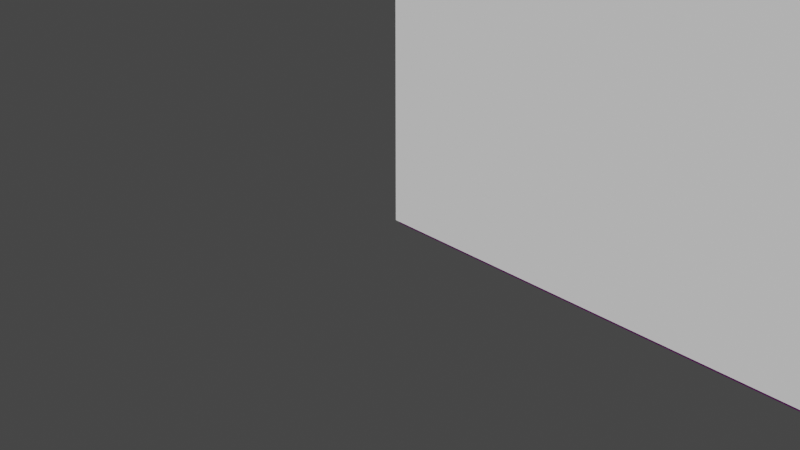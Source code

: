 # Source: rooms.blend  (saved by Blender 3.0.42; exported with 4.5.12 LTS)
import bpy
from mathutils import Matrix  # noqa: F401  (used for matrix-valued properties, if any)

bpy.ops.wm.read_factory_settings(use_empty=True)
scene = bpy.context.scene
scene.name = 'Scene'

# ---- collections
col_collection = bpy.data.collections.new('Collection'); scene.collection.children.link(col_collection)

# ---- images (referenced by path relative to the original .blend; pixels are not part of the script)
import os
ASSET_DIR = os.environ.get("B2B_ASSET_DIR", "")  # directory of the original .blend (textures are referenced by path, not embedded)
HERE = os.path.dirname(os.path.abspath(__file__))  # packed textures are extracted next to this script under _unpacked/

def load_image(name, relpath, width, height, colorspace="sRGB"):
    """Load a texture the original file referenced (path relative to the .blend, or extracted next to this script)."""
    p = next((c for c in (os.path.join(HERE, relpath), os.path.join(ASSET_DIR, relpath)) if relpath and os.path.exists(c)), "")
    if p:
        img = bpy.data.images.load(p, check_existing=True)
        img.name = name
    else:  # same state as the original file: an image datablock whose file is absent (Cycles renders it pink)
        img = bpy.data.images.new(name, width, height)
        img.source = "FILE"
        img.filepath = "//" + (relpath or name)
    img.colorspace_settings.name = colorspace
    return img
img_floor_png = load_image('floor.png', 'floor.png', 1024, 1024, 'sRGB')

# ---- materials (node trees are filled in below, after node groups)
mat_wall_material = bpy.data.materials.new('Wall Material')
mat_wall_material.alpha_threshold = 0.0
mat_wall_material.use_transparent_shadow = False
mat_wall_material.line_color = (0.0, 0.0, 0.0, 1.0)
mat_yellow_door = bpy.data.materials.new('Yellow Door')
mat_yellow_door.use_transparent_shadow = False
mat_floor_material = bpy.data.materials.new('Floor Material')
mat_floor_material.use_transparent_shadow = False
mat_knob = bpy.data.materials.new('Knob')
mat_knob.use_transparent_shadow = False
mat_table_legs = bpy.data.materials.new('Table Legs')
mat_table_legs.use_transparent_shadow = False
mat_table_top = bpy.data.materials.new('Table Top')
mat_table_top.use_transparent_shadow = False

# ---- material node trees
mat_wall_material.use_nodes = True; mat_wall_material.node_tree.nodes.clear()
_N = mat_wall_material.node_tree.nodes; _L = mat_wall_material.node_tree.links
n0 = _N.new('ShaderNodeOutputMaterial'); n0.name = 'Material Output'; n0.location = (300, 300)
n1 = _N.new('ShaderNodeBsdfPrincipled'); n1.name = 'Principled BSDF'; n1.location = (10, 300)
n1.distribution = 'GGX'
n1.subsurface_method = 'RANDOM_WALK_SKIN'
n1.inputs[2].default_value = 0.8
n1.inputs[3].default_value = 1.45
n1.inputs[13].default_value = 0.2
n1.inputs[27].default_value = (0.0, 0.0, 0.0, 1.0)
n1.inputs[28].default_value = 1.0
_L.new(n1.outputs[0], n0.inputs[0])
n0.is_active_output = True
mat_yellow_door.use_nodes = True; mat_yellow_door.node_tree.nodes.clear()
_N = mat_yellow_door.node_tree.nodes; _L = mat_yellow_door.node_tree.links
n0 = _N.new('ShaderNodeBsdfPrincipled'); n0.name = 'Principled BSDF'; n0.location = (10, 300)
n0.distribution = 'GGX'
n0.subsurface_method = 'RANDOM_WALK_SKIN'
n0.inputs[0].default_value = (0.8, 0.6865, 0.003496, 1.0)
n0.inputs[3].default_value = 1.45
n0.inputs[27].default_value = (0.0, 0.0, 0.0, 1.0)
n0.inputs[28].default_value = 1.0
n1 = _N.new('ShaderNodeOutputMaterial'); n1.name = 'Material Output'; n1.location = (300, 300)
_L.new(n0.outputs[0], n1.inputs[0])
n1.is_active_output = True
mat_floor_material.use_nodes = True; mat_floor_material.node_tree.nodes.clear()
_N = mat_floor_material.node_tree.nodes; _L = mat_floor_material.node_tree.links
n0 = _N.new('ShaderNodeBsdfPrincipled'); n0.name = 'Principled BSDF'; n0.location = (10, 300)
n0.distribution = 'GGX'
n0.subsurface_method = 'RANDOM_WALK_SKIN'
n0.inputs[3].default_value = 1.45
n0.inputs[27].default_value = (0.0, 0.0, 0.0, 1.0)
n0.inputs[28].default_value = 1.0
n1 = _N.new('ShaderNodeOutputMaterial'); n1.name = 'Material Output'; n1.location = (300, 300)
n2 = _N.new('ShaderNodeTexImage'); n2.name = 'Image Texture'; n2.location = (-280, 280)
n2.image = img_floor_png
_L.new(n0.outputs[0], n1.inputs[0])
_L.new(n2.outputs[0], n0.inputs[0])
n1.is_active_output = True
mat_knob.use_nodes = True; mat_knob.node_tree.nodes.clear()
_N = mat_knob.node_tree.nodes; _L = mat_knob.node_tree.links
n0 = _N.new('ShaderNodeBsdfPrincipled'); n0.name = 'Principled BSDF'; n0.location = (10, 300)
n0.distribution = 'GGX'
n0.subsurface_method = 'RANDOM_WALK_SKIN'
n0.inputs[0].default_value = (0.196, 0.196, 0.196, 1.0)
n0.inputs[3].default_value = 1.45
n0.inputs[27].default_value = (0.0, 0.0, 0.0, 1.0)
n0.inputs[28].default_value = 1.0
n1 = _N.new('ShaderNodeOutputMaterial'); n1.name = 'Material Output'; n1.location = (300, 300)
_L.new(n0.outputs[0], n1.inputs[0])
n1.is_active_output = True
mat_table_legs.use_nodes = True; mat_table_legs.node_tree.nodes.clear()
_N = mat_table_legs.node_tree.nodes; _L = mat_table_legs.node_tree.links
n0 = _N.new('ShaderNodeBsdfPrincipled'); n0.name = 'Principled BSDF'; n0.location = (10, 300)
n0.distribution = 'GGX'
n0.subsurface_method = 'RANDOM_WALK_SKIN'
n0.inputs[3].default_value = 1.45
n0.inputs[27].default_value = (0.0, 0.0, 0.0, 1.0)
n0.inputs[28].default_value = 1.0
n1 = _N.new('ShaderNodeOutputMaterial'); n1.name = 'Material Output'; n1.location = (300, 300)
_L.new(n0.outputs[0], n1.inputs[0])
n1.is_active_output = True
mat_table_top.use_nodes = True; mat_table_top.node_tree.nodes.clear()
_N = mat_table_top.node_tree.nodes; _L = mat_table_top.node_tree.links
n0 = _N.new('ShaderNodeBsdfPrincipled'); n0.name = 'Principled BSDF'; n0.location = (10, 300)
n0.distribution = 'GGX'
n0.subsurface_method = 'RANDOM_WALK_SKIN'
n0.inputs[0].default_value = (0.1473, 0.06195, 0.0, 1.0)
n0.inputs[3].default_value = 1.45
n0.inputs[27].default_value = (0.0, 0.0, 0.0, 1.0)
n0.inputs[28].default_value = 1.0
n1 = _N.new('ShaderNodeOutputMaterial'); n1.name = 'Material Output'; n1.location = (300, 300)
_L.new(n0.outputs[0], n1.inputs[0])
n1.is_active_output = True

# ---- world
world_world = bpy.data.worlds.new('World'); scene.world = world_world
world_world.use_nodes = True; world_world.node_tree.nodes.clear()
_N = world_world.node_tree.nodes; _L = world_world.node_tree.links
n0 = _N.new('ShaderNodeOutputWorld'); n0.name = 'World Output'; n0.location = (300, 300)
n1 = _N.new('ShaderNodeBackground'); n1.name = 'Background'; n1.location = (10, 300)
n1.inputs[0].default_value = (0.05088, 0.05088, 0.05088, 1.0)
_L.new(n1.outputs[0], n0.inputs[0])
n0.is_active_output = True
world_world.color = (0.05088, 0.05088, 0.05088)
world_world.use_sun_shadow = False
world_world.sun_shadow_jitter_overblur = 0.0

# ---- cameras
cam_camera = bpy.data.cameras.new('Camera')
cam_camera.clip_end = 100.0
cam_camera.ortho_scale = 7.314

# ---- meshes
me_cube = bpy.data.meshes.new('Cube')
me_cube.from_pydata([(-14.95, 20.0, 20.0), (-14.95, 20.0, 0.0), (-14.95, -10.0, 20.0), (-14.95, -10.0, 0.0), (-15.05, 20.0, 20.0), (-15.05, 20.0, 0.0), (-15.05, -10.0, 20.0), (-15.05, -10.0, 0.0)], [], [(0, 4, 6, 2), (3, 2, 6, 7), (7, 6, 4, 5), (5, 1, 3, 7), (1, 0, 2, 3), (5, 4, 0, 1)])
_uv = me_cube.uv_layers.new(name='UVMap')
_uv.uv.foreach_set('vector', [0.625, 0.5, 0.875, 0.5, 0.875, 0.75, 0.625, 0.75, 0.375, 0.75, 0.625, 0.75, 0.625, 1.0, 0.375, 1.0, 0.375, 0.0, 0.625, 0.0, 0.625, 0.25, 0.375, 0.25, 0.125, 0.5, 0.375, 0.5, 0.375, 0.75, 0.125, 0.75, 0.375, 0.5, 0.625, 0.5, 0.625, 0.75, 0.375, 0.75, 0.375, 0.25, 0.625, 0.25, 0.625, 0.5, 0.375, 0.5])
me_cube.materials.append(mat_wall_material)
me_cube.use_remesh_preserve_volume = False
me_cube.use_remesh_preserve_attributes = False
me_cube.use_mirror_vertex_groups = False
me_cube.update()
me_cube_001 = bpy.data.meshes.new('Cube.001')
me_cube_001.from_pydata([(15.05, 10.0, 20.0), (15.05, 10.0, 0.0), (15.05, -10.0, 20.0), (15.05, -10.0, 0.0), (14.95, 10.0, 20.0), (14.95, 10.0, 0.0), (14.95, -10.0, 20.0), (14.95, -10.0, 0.0)], [], [(0, 4, 6, 2), (3, 2, 6, 7), (7, 6, 4, 5), (5, 1, 3, 7), (1, 0, 2, 3), (5, 4, 0, 1)])
_uv = me_cube_001.uv_layers.new(name='UVMap')
_uv.uv.foreach_set('vector', [0.625, 0.5, 0.875, 0.5, 0.875, 0.75, 0.625, 0.75, 0.375, 0.75, 0.625, 0.75, 0.625, 1.0, 0.375, 1.0, 0.375, 0.0, 0.625, 0.0, 0.625, 0.25, 0.375, 0.25, 0.125, 0.5, 0.375, 0.5, 0.375, 0.75, 0.125, 0.75, 0.375, 0.5, 0.625, 0.5, 0.625, 0.75, 0.375, 0.75, 0.375, 0.25, 0.625, 0.25, 0.625, 0.5, 0.375, 0.5])
me_cube_001.materials.append(mat_wall_material)
me_cube_001.use_remesh_preserve_volume = False
me_cube_001.use_remesh_preserve_attributes = False
me_cube_001.use_mirror_vertex_groups = False
me_cube_001.update()
me_cube_002 = bpy.data.meshes.new('Cube.002')
me_cube_002.from_pydata([(-15.0, -9.95, 20.0), (-15.0, -9.95, 0.0), (15.0, -9.95, 20.0), (15.0, -9.95, 0.0), (-15.0, -10.05, 20.0), (-15.0, -10.05, 0.0), (15.0, -10.05, 20.0), (15.0, -10.05, 0.0)], [], [(0, 4, 6, 2), (3, 2, 6, 7), (7, 6, 4, 5), (5, 1, 3, 7), (1, 0, 2, 3), (5, 4, 0, 1)])
_uv = me_cube_002.uv_layers.new(name='UVMap')
_uv.uv.foreach_set('vector', [0.625, 0.5, 0.875, 0.5, 0.875, 0.75, 0.625, 0.75, 0.375, 0.75, 0.625, 0.75, 0.625, 1.0, 0.375, 1.0, 0.375, 0.0, 0.625, 0.0, 0.625, 0.25, 0.375, 0.25, 0.125, 0.5, 0.375, 0.5, 0.375, 0.75, 0.125, 0.75, 0.375, 0.5, 0.625, 0.5, 0.625, 0.75, 0.375, 0.75, 0.375, 0.25, 0.625, 0.25, 0.625, 0.5, 0.375, 0.5])
me_cube_002.materials.append(mat_wall_material)
me_cube_002.use_remesh_preserve_volume = False
me_cube_002.use_remesh_preserve_attributes = False
me_cube_002.use_mirror_vertex_groups = False
me_cube_002.update()
me_cube_003 = bpy.data.meshes.new('Cube.003')
me_cube_003.from_pydata([(-15.0, 10.05, 20.0), (-15.0, 10.05, 0.0), (15.0, 10.05, 20.0), (15.0, 10.05, 0.0), (-15.0, 9.95, 20.0), (-15.0, 9.95, 0.0), (15.0, 9.95, 20.0), (15.0, 9.95, 0.0), (-4.0, 9.95, 7.0), (-4.0, 9.95, 0.0), (-8.0, 9.95, 0.0), (-8.0, 9.95, 7.0), (-4.0, 10.05, 7.0), (-8.0, 10.05, 7.0), (-4.0, 10.05, 0.0), (-8.0, 10.05, 0.0)], [], [(0, 4, 6, 2), (3, 2, 6, 7), (7, 6, 4, 5, 10, 11, 8, 9), (14, 3, 7, 9), (10, 5, 1, 15), (15, 1, 0, 2, 3, 14, 12, 13), (5, 4, 0, 1), (11, 13, 12, 8), (9, 8, 12, 14), (11, 10, 15, 13)])
_uv = me_cube_003.uv_layers.new(name='UVMap')
_uv.uv.foreach_set('vector', [0.625, 0.5, 0.875, 0.5, 0.875, 0.75, 0.625, 0.75, 0.375, 0.75, 0.625, 0.75, 0.625, 1.0, 0.375, 1.0, 0.375, 0.0, 0.625, 0.0, 0.625, 0.25, 0.375, 0.25, 0.375, 0.1917, 0.5208, 0.1917, 0.5208, 0.1583, 0.375, 0.1583, 0.375, 0.5917, 0.375, 0.75, 0.125, 0.75, 0.125, 0.5917, 0.125, 0.5583, 0.125, 0.5, 0.375, 0.5, 0.375, 0.5583, 0.375, 0.5583, 0.375, 0.5, 0.625, 0.5, 0.625, 0.75, 0.375, 0.75, 0.375, 0.5917, 0.5208, 0.5917, 0.5208, 0.5583, 0.375, 0.25, 0.625, 0.25, 0.625, 0.5, 0.375, 0.5, 0.8191, 0.5, 0.6809, 0.5, 0.6809, 0.75, 0.8191, 0.75, 0.375, 0.9441, 0.625, 0.9441, 0.625, 0.8059, 0.375, 0.8059, 0.625, 0.3059, 0.375, 0.3059, 0.375, 0.4441, 0.625, 0.4441])
me_cube_003.materials.append(mat_wall_material)
me_cube_003.use_remesh_preserve_volume = False
me_cube_003.use_remesh_preserve_attributes = False
me_cube_003.use_mirror_vertex_groups = False
me_cube_003.update()
me_yellow_door = bpy.data.meshes.new('Yellow_Door')
me_yellow_door.from_pydata([(-0.2, 0.1005, 3.2), (-0.2, 0.1005, -3.8), (3.8, 0.1005, 3.2), (3.8, 0.1005, -3.8), (-0.2, -0.08047, 3.2), (-0.2, -0.08047, -3.8), (3.8, -0.08047, 3.2), (3.8, -0.08047, -3.8)], [], [(0, 4, 6, 2), (3, 2, 6, 7), (7, 6, 4, 5), (5, 1, 3, 7), (1, 0, 2, 3), (5, 4, 0, 1)])
_uv = me_yellow_door.uv_layers.new(name='UVMap')
_uv.uv.foreach_set('vector', [0.625, 0.5, 0.875, 0.5, 0.875, 0.75, 0.625, 0.75, 0.375, 0.75, 0.625, 0.75, 0.625, 1.0, 0.375, 1.0, 0.375, 0.0, 0.625, 0.0, 0.625, 0.25, 0.375, 0.25, 0.125, 0.5, 0.375, 0.5, 0.375, 0.75, 0.125, 0.75, 0.375, 0.5, 0.625, 0.5, 0.625, 0.75, 0.375, 0.75, 0.375, 0.25, 0.625, 0.25, 0.625, 0.5, 0.375, 0.5])
me_yellow_door.materials.append(mat_yellow_door)
me_yellow_door.use_remesh_preserve_volume = False
me_yellow_door.use_remesh_preserve_attributes = False
me_yellow_door.use_mirror_vertex_groups = False
me_yellow_door.update()
me_cube_005 = bpy.data.meshes.new('Cube.005')
me_cube_005.from_pydata([(-15.0, -10.0, 0.05), (-15.0, 10.0, 0.05), (15.0, -10.0, 0.05), (15.0, 10.0, 0.05), (-15.0, -10.0, -0.05), (-15.0, 10.0, -0.05), (15.0, -10.0, -0.05), (15.0, 10.0, -0.05)], [], [(0, 4, 6, 2), (3, 2, 6, 7), (7, 6, 4, 5), (5, 1, 3, 7), (1, 0, 2, 3), (5, 4, 0, 1)])
_uv = me_cube_005.uv_layers.new(name='UVMap')
_uv.uv.foreach_set('vector', [0.625, 0.5, 0.875, 0.5, 0.875, 0.75, 0.625, 0.75, 0.375, 0.75, 0.625, 0.75, 0.625, 1.0, 0.375, 1.0, 0.375, 0.0, 0.625, 0.0, 0.625, 0.25, 0.375, 0.25, 0.125, 0.5, 0.375, 0.5, 0.375, 0.75, 0.125, 0.75, 0.375, 0.5, 0.625, 0.5, 0.625, 0.75, 0.375, 0.75, 0.375, 0.25, 0.625, 0.25, 0.625, 0.5, 0.375, 0.5])
me_cube_005.materials.append(mat_floor_material)
me_cube_005.use_remesh_preserve_volume = False
me_cube_005.use_remesh_preserve_attributes = False
me_cube_005.use_mirror_vertex_groups = False
me_cube_005.update()
me_cube_006 = bpy.data.meshes.new('Cube.006')
me_cube_006.from_pydata([(-15.0, 20.05, 20.0), (-15.0, 20.05, 0.0), (2.0, 20.05, 20.0), (2.0, 20.05, 0.0), (-15.0, 19.95, 20.0), (-15.0, 19.95, 0.0), (2.0, 19.95, 20.0), (2.0, 19.95, 0.0)], [], [(0, 4, 6, 2), (3, 2, 6, 7), (7, 6, 4, 5), (5, 1, 3, 7), (1, 0, 2, 3), (5, 4, 0, 1)])
_uv = me_cube_006.uv_layers.new(name='UVMap')
_uv.uv.foreach_set('vector', [0.625, 0.5, 0.875, 0.5, 0.875, 0.75, 0.625, 0.75, 0.375, 0.75, 0.625, 0.75, 0.625, 1.0, 0.375, 1.0, 0.375, 0.0, 0.625, 0.0, 0.625, 0.25, 0.375, 0.25, 0.125, 0.5, 0.375, 0.5, 0.375, 0.75, 0.125, 0.75, 0.375, 0.5, 0.625, 0.5, 0.625, 0.75, 0.375, 0.75, 0.375, 0.25, 0.625, 0.25, 0.625, 0.5, 0.375, 0.5])
me_cube_006.materials.append(None)
me_cube_006.use_remesh_preserve_volume = False
me_cube_006.use_remesh_preserve_attributes = False
me_cube_006.use_mirror_vertex_groups = False
me_cube_006.update()
me_cube_007 = bpy.data.meshes.new('Cube.007')
me_cube_007.from_pydata([(2.05, 20.0, 20.0), (2.05, 20.0, 0.0), (2.05, 10.0, 20.0), (2.05, 10.0, 0.0), (1.95, 20.0, 20.0), (1.95, 20.0, 0.0), (1.95, 10.0, 20.0), (1.95, 10.0, 0.0)], [], [(0, 4, 6, 2), (3, 2, 6, 7), (7, 6, 4, 5), (5, 1, 3, 7), (1, 0, 2, 3), (5, 4, 0, 1)])
_uv = me_cube_007.uv_layers.new(name='UVMap')
_uv.uv.foreach_set('vector', [0.625, 0.5, 0.875, 0.5, 0.875, 0.75, 0.625, 0.75, 0.375, 0.75, 0.625, 0.75, 0.625, 1.0, 0.375, 1.0, 0.375, 0.0, 0.625, 0.0, 0.625, 0.25, 0.375, 0.25, 0.125, 0.5, 0.375, 0.5, 0.375, 0.75, 0.125, 0.75, 0.375, 0.5, 0.625, 0.5, 0.625, 0.75, 0.375, 0.75, 0.375, 0.25, 0.625, 0.25, 0.625, 0.5, 0.375, 0.5])
me_cube_007.materials.append(mat_wall_material)
me_cube_007.use_remesh_preserve_volume = False
me_cube_007.use_remesh_preserve_attributes = False
me_cube_007.use_mirror_vertex_groups = False
me_cube_007.update()
me_cube_008 = bpy.data.meshes.new('Cube.008')
me_cube_008.from_pydata([(-15.0, 10.0, 0.05), (-15.0, 20.0, 0.05), (2.0, 10.0, 0.05), (2.0, 20.0, 0.05), (-15.0, 10.0, -0.05), (-15.0, 20.0, -0.05), (2.0, 10.0, -0.05), (2.0, 20.0, -0.05)], [], [(0, 4, 6, 2), (3, 2, 6, 7), (7, 6, 4, 5), (5, 1, 3, 7), (1, 0, 2, 3), (5, 4, 0, 1)])
_uv = me_cube_008.uv_layers.new(name='UVMap')
_uv.uv.foreach_set('vector', [0.625, 0.5, 0.875, 0.5, 0.875, 0.75, 0.625, 0.75, 0.375, 0.75, 0.625, 0.75, 0.625, 1.0, 0.375, 1.0, 0.375, 0.0, 0.625, 0.0, 0.625, 0.25, 0.375, 0.25, 0.125, 0.5, 0.375, 0.5, 0.375, 0.75, 0.125, 0.75, 0.375, 0.5, 0.625, 0.5, 0.625, 0.75, 0.375, 0.75, 0.375, 0.25, 0.625, 0.25, 0.625, 0.5, 0.375, 0.5])
me_cube_008.materials.append(mat_floor_material)
me_cube_008.use_remesh_preserve_volume = False
me_cube_008.use_remesh_preserve_attributes = False
me_cube_008.use_mirror_vertex_groups = False
me_cube_008.update()
me_yellow_door_knob1 = bpy.data.meshes.new('yellow_door_knob1')
me_yellow_door_knob1.from_pydata([(0.01248, 0.05341, -0.1354), (-0.008804, 0.09595, -0.1036), (-0.02306, 0.1244, -0.05611), (-0.02812, 0.1344, -2.456e-05), (-0.0232, 0.1244, 0.05607), (-0.00906, 0.09595, 0.1036), (0.01215, 0.05341, 0.1354), (-0.01566, 0.02098, -0.1354), (-0.0608, 0.03604, -0.1037), (-0.091, 0.0461, -0.05619), (-0.1017, 0.04963, -0.0001152), (-0.09114, 0.0461, 0.05599), (-0.06106, 0.03604, 0.1036), (-0.01599, 0.02098, 0.1354), (-0.01263, -0.02184, -0.1354), (-0.05521, -0.04309, -0.1037), (-0.0837, -0.05729, -0.05619), (-0.09375, -0.06227, -0.0001054), (-0.08384, -0.05729, 0.056), (-0.05547, -0.04309, 0.1036), (-0.01297, -0.02184, 0.1354), (0.01979, -0.04998, -0.1354), (0.004694, -0.09509, -0.1036), (-0.005424, -0.1252, -0.05609), (-0.009027, -0.1358, -9.537e-07), (-0.005563, -0.1252, 0.0561), (0.004439, -0.09509, 0.1037), (0.01946, -0.04998, 0.1355), (0.06261, -0.04696, -0.1353), (0.08382, -0.0895, -0.1035), (0.09796, -0.1179, -0.05596), (0.1029, -0.1279, 0.0001371), (0.09783, -0.1179, 0.05622), (0.08357, -0.0895, 0.1038), (0.06228, -0.04696, 0.1355), (0.03756, 0.003225, -0.1465), (0.09076, -0.01453, -0.1353), (0.1358, -0.02959, -0.1035), (0.1659, -0.03965, -0.05588), (0.1764, -0.04318, 0.0002277), (0.1658, -0.03965, 0.05631), (0.1356, -0.02959, 0.1038), (0.09042, -0.01453, 0.1355), (0.08773, 0.02829, -0.1353), (0.1302, 0.04954, -0.1035), (0.1586, 0.06374, -0.05589), (0.1685, 0.06872, 0.0002179), (0.1585, 0.06374, 0.0563), (0.13, 0.04954, 0.1038), (0.0874, 0.02829, 0.1355), (0.0372, 0.003225, 0.1466), (0.05531, 0.05643, -0.1353), (0.07033, 0.1015, -0.1035), (0.08033, 0.1317, -0.05598), (0.08379, 0.1423, 0.0001135), (0.08019, 0.1317, 0.0562), (0.07007, 0.1015, 0.1037), (0.05498, 0.05643, 0.1355), (-0.3928, -0.01034, 0.02783), (-0.3891, -0.06283, 0.02784), (-0.3927, -0.01034, -0.02912), (-0.389, -0.06283, -0.02911)], [], [(2, 1, 8, 9), (0, 35, 7), (50, 6, 13), (5, 4, 11, 12), (3, 2, 9, 10), (1, 0, 7, 8), (6, 5, 12, 13), (4, 3, 10, 11), (12, 11, 18, 19), (16, 18, 59, 61), (8, 7, 14, 15), (13, 12, 19, 20), (59, 58, 60, 61), (9, 8, 15, 16), (7, 35, 14), (50, 13, 20), (20, 19, 26, 27), (18, 17, 24, 25), (16, 15, 22, 23), (14, 35, 21), (50, 20, 27), (19, 18, 25, 26), (17, 16, 23, 24), (15, 14, 21, 22), (25, 24, 31, 32), (23, 22, 29, 30), (21, 35, 28), (50, 27, 34), (26, 25, 32, 33), (24, 23, 30, 31), (22, 21, 28, 29), (27, 26, 33, 34), (50, 34, 42), (33, 32, 40, 41), (31, 30, 38, 39), (29, 28, 36, 37), (34, 33, 41, 42), (32, 31, 39, 40), (30, 29, 37, 38), (28, 35, 36), (39, 38, 45, 46), (37, 36, 43, 44), (42, 41, 48, 49), (40, 39, 46, 47), (38, 37, 44, 45), (36, 35, 43), (50, 42, 49), (41, 40, 47, 48), (49, 48, 56, 57), (47, 46, 54, 55), (45, 44, 52, 53), (43, 35, 51), (50, 49, 57), (48, 47, 55, 56), (46, 45, 53, 54), (44, 43, 51, 52), (53, 52, 1, 2), (51, 35, 0), (50, 57, 6), (56, 55, 4, 5), (54, 53, 2, 3), (52, 51, 0, 1), (57, 56, 5, 6), (55, 54, 3, 4), (9, 16, 61, 60), (18, 11, 58, 59), (11, 9, 60, 58)])
_uv = me_yellow_door_knob1.uv_layers.new(name='UVMap')
_uv.uv.foreach_set('vector', [0.75, 0.625, 0.75, 0.75, 0.625, 0.75, 0.625, 0.625, 0.75, 0.875, 0.6875, 1.0, 0.625, 0.875, 0.6875, 0.0, 0.75, 0.125, 0.625, 0.125, 0.75, 0.25, 0.75, 0.375, 0.625, 0.375, 0.625, 0.25, 0.75, 0.5, 0.75, 0.625, 0.625, 0.625, 0.625, 0.5, 0.75, 0.75, 0.75, 0.875, 0.625, 0.875, 0.625, 0.75, 0.75, 0.125, 0.75, 0.25, 0.625, 0.25, 0.625, 0.125, 0.75, 0.375, 0.75, 0.5, 0.625, 0.5, 0.625, 0.375, 0.625, 0.25, 0.625, 0.375, 0.5, 0.375, 0.5, 0.25, 0.0, 0.0, 0.0, 0.0, 0.0, 0.0, 0.0, 0.0, 0.625, 0.75, 0.625, 0.875, 0.5, 0.875, 0.5, 0.75, 0.625, 0.125, 0.625, 0.25, 0.5, 0.25, 0.5, 0.125, 0.5, 0.375, 0.625, 0.375, 0.625, 0.625, 0.5, 0.625, 0.625, 0.625, 0.625, 0.75, 0.5, 0.75, 0.5, 0.625, 0.625, 0.875, 0.5625, 1.0, 0.5, 0.875, 0.5625, 0.0, 0.625, 0.125, 0.5, 0.125, 0.5, 0.125, 0.5, 0.25, 0.375, 0.25, 0.375, 0.125, 0.5, 0.375, 0.5, 0.5, 0.375, 0.5, 0.375, 0.375, 0.5, 0.625, 0.5, 0.75, 0.375, 0.75, 0.375, 0.625, 0.5, 0.875, 0.4375, 1.0, 0.375, 0.875, 0.4375, 0.0, 0.5, 0.125, 0.375, 0.125, 0.5, 0.25, 0.5, 0.375, 0.375, 0.375, 0.375, 0.25, 0.5, 0.5, 0.5, 0.625, 0.375, 0.625, 0.375, 0.5, 0.5, 0.75, 0.5, 0.875, 0.375, 0.875, 0.375, 0.75, 0.375, 0.375, 0.375, 0.5, 0.25, 0.5, 0.25, 0.375, 0.375, 0.625, 0.375, 0.75, 0.25, 0.75, 0.25, 0.625, 0.375, 0.875, 0.3125, 1.0, 0.25, 0.875, 0.3125, 0.0, 0.375, 0.125, 0.25, 0.125, 0.375, 0.25, 0.375, 0.375, 0.25, 0.375, 0.25, 0.25, 0.375, 0.5, 0.375, 0.625, 0.25, 0.625, 0.25, 0.5, 0.375, 0.75, 0.375, 0.875, 0.25, 0.875, 0.25, 0.75, 0.375, 0.125, 0.375, 0.25, 0.25, 0.25, 0.25, 0.125, 0.1875, 0.0, 0.25, 0.125, 0.125, 0.125, 0.25, 0.25, 0.25, 0.375, 0.125, 0.375, 0.125, 0.25, 0.25, 0.5, 0.25, 0.625, 0.125, 0.625, 0.125, 0.5, 0.25, 0.75, 0.25, 0.875, 0.125, 0.875, 0.125, 0.75, 0.25, 0.125, 0.25, 0.25, 0.125, 0.25, 0.125, 0.125, 0.25, 0.375, 0.25, 0.5, 0.125, 0.5, 0.125, 0.375, 0.25, 0.625, 0.25, 0.75, 0.125, 0.75, 0.125, 0.625, 0.25, 0.875, 0.1875, 1.0, 0.125, 0.875, 0.125, 0.5, 0.125, 0.625, 0.0, 0.625, 0.0, 0.5, 0.125, 0.75, 0.125, 0.875, 0.0, 0.875, 0.0, 0.75, 0.125, 0.125, 0.125, 0.25, 0.0, 0.25, 0.0, 0.125, 0.125, 0.375, 0.125, 0.5, 0.0, 0.5, 0.0, 0.375, 0.125, 0.625, 0.125, 0.75, 0.0, 0.75, 0.0, 0.625, 0.125, 0.875, 0.0625, 1.0, 0.0, 0.875, 0.0625, 0.0, 0.125, 0.125, 0.0, 0.125, 0.125, 0.25, 0.125, 0.375, 0.0, 0.375, 0.0, 0.25, 1.0, 0.125, 1.0, 0.25, 0.875, 0.25, 0.875, 0.125, 1.0, 0.375, 1.0, 0.5, 0.875, 0.5, 0.875, 0.375, 1.0, 0.625, 1.0, 0.75, 0.875, 0.75, 0.875, 0.625, 1.0, 0.875, 0.9375, 1.0, 0.875, 0.875, 0.9375, 0.0, 1.0, 0.125, 0.875, 0.125, 1.0, 0.25, 1.0, 0.375, 0.875, 0.375, 0.875, 0.25, 1.0, 0.5, 1.0, 0.625, 0.875, 0.625, 0.875, 0.5, 1.0, 0.75, 1.0, 0.875, 0.875, 0.875, 0.875, 0.75, 0.875, 0.625, 0.875, 0.75, 0.75, 0.75, 0.75, 0.625, 0.875, 0.875, 0.8125, 1.0, 0.75, 0.875, 0.8125, 0.0, 0.875, 0.125, 0.75, 0.125, 0.875, 0.25, 0.875, 0.375, 0.75, 0.375, 0.75, 0.25, 0.875, 0.5, 0.875, 0.625, 0.75, 0.625, 0.75, 0.5, 0.875, 0.75, 0.875, 0.875, 0.75, 0.875, 0.75, 0.75, 0.875, 0.125, 0.875, 0.25, 0.75, 0.25, 0.75, 0.125, 0.875, 0.375, 0.875, 0.5, 0.75, 0.5, 0.75, 0.375, 0.625, 0.625, 0.5, 0.625, 0.5, 0.625, 0.625, 0.625, 0.5, 0.375, 0.625, 0.375, 0.625, 0.375, 0.5, 0.375, 0.0, 0.0, 0.0, 0.0, 0.0, 0.0, 0.0, 0.0])
me_yellow_door_knob1.materials.append(mat_knob)
me_yellow_door_knob1.use_remesh_fix_poles = True
me_yellow_door_knob1.use_remesh_preserve_attributes = False
me_yellow_door_knob1.update()
me_yellow_door_knob1_001 = bpy.data.meshes.new('yellow_door_knob1.001')
me_yellow_door_knob1_001.from_pydata([(0.01248, 0.05341, -0.1354), (-0.008804, 0.09595, -0.1036), (-0.02306, 0.1244, -0.05611), (-0.02812, 0.1344, -2.456e-05), (-0.0232, 0.1244, 0.05607), (-0.00906, 0.09595, 0.1036), (0.01215, 0.05341, 0.1354), (-0.01566, 0.02098, -0.1354), (-0.0608, 0.03604, -0.1037), (-0.091, 0.0461, -0.05619), (-0.1017, 0.04963, -0.0001152), (-0.09114, 0.0461, 0.05599), (-0.06106, 0.03604, 0.1036), (-0.01599, 0.02098, 0.1354), (-0.01263, -0.02184, -0.1354), (-0.05521, -0.04309, -0.1037), (-0.0837, -0.05729, -0.05619), (-0.09375, -0.06227, -0.0001054), (-0.08384, -0.05729, 0.056), (-0.05547, -0.04309, 0.1036), (-0.01297, -0.02184, 0.1354), (0.01979, -0.04998, -0.1354), (0.004694, -0.09509, -0.1036), (-0.005424, -0.1252, -0.05609), (-0.009027, -0.1358, -9.537e-07), (-0.005563, -0.1252, 0.0561), (0.004439, -0.09509, 0.1037), (0.01946, -0.04998, 0.1355), (0.06261, -0.04696, -0.1353), (0.08382, -0.0895, -0.1035), (0.09796, -0.1179, -0.05596), (0.1029, -0.1279, 0.0001371), (0.09783, -0.1179, 0.05622), (0.08357, -0.0895, 0.1038), (0.06228, -0.04696, 0.1355), (0.03756, 0.003225, -0.1465), (0.09076, -0.01453, -0.1353), (0.1358, -0.02959, -0.1035), (0.1659, -0.03965, -0.05588), (0.1764, -0.04318, 0.0002277), (0.1658, -0.03965, 0.05631), (0.1356, -0.02959, 0.1038), (0.09042, -0.01453, 0.1355), (0.08773, 0.02829, -0.1353), (0.1302, 0.04954, -0.1035), (0.1586, 0.06374, -0.05589), (0.1685, 0.06872, 0.0002179), (0.1585, 0.06374, 0.0563), (0.13, 0.04954, 0.1038), (0.0874, 0.02829, 0.1355), (0.0372, 0.003225, 0.1466), (0.05531, 0.05643, -0.1353), (0.07033, 0.1015, -0.1035), (0.08033, 0.1317, -0.05598), (0.08379, 0.1423, 0.0001135), (0.08019, 0.1317, 0.0562), (0.07007, 0.1015, 0.1037), (0.05498, 0.05643, 0.1355), (-0.3928, -0.01034, 0.02783), (-0.3891, -0.06283, 0.02784), (-0.3927, -0.01034, -0.02912), (-0.389, -0.06283, -0.02911)], [], [(2, 1, 8, 9), (0, 35, 7), (50, 6, 13), (5, 4, 11, 12), (3, 2, 9, 10), (1, 0, 7, 8), (6, 5, 12, 13), (4, 3, 10, 11), (12, 11, 18, 19), (16, 18, 59, 61), (8, 7, 14, 15), (13, 12, 19, 20), (59, 58, 60, 61), (9, 8, 15, 16), (7, 35, 14), (50, 13, 20), (20, 19, 26, 27), (18, 17, 24, 25), (16, 15, 22, 23), (14, 35, 21), (50, 20, 27), (19, 18, 25, 26), (17, 16, 23, 24), (15, 14, 21, 22), (25, 24, 31, 32), (23, 22, 29, 30), (21, 35, 28), (50, 27, 34), (26, 25, 32, 33), (24, 23, 30, 31), (22, 21, 28, 29), (27, 26, 33, 34), (50, 34, 42), (33, 32, 40, 41), (31, 30, 38, 39), (29, 28, 36, 37), (34, 33, 41, 42), (32, 31, 39, 40), (30, 29, 37, 38), (28, 35, 36), (39, 38, 45, 46), (37, 36, 43, 44), (42, 41, 48, 49), (40, 39, 46, 47), (38, 37, 44, 45), (36, 35, 43), (50, 42, 49), (41, 40, 47, 48), (49, 48, 56, 57), (47, 46, 54, 55), (45, 44, 52, 53), (43, 35, 51), (50, 49, 57), (48, 47, 55, 56), (46, 45, 53, 54), (44, 43, 51, 52), (53, 52, 1, 2), (51, 35, 0), (50, 57, 6), (56, 55, 4, 5), (54, 53, 2, 3), (52, 51, 0, 1), (57, 56, 5, 6), (55, 54, 3, 4), (9, 16, 61, 60), (18, 11, 58, 59), (11, 9, 60, 58)])
_uv = me_yellow_door_knob1_001.uv_layers.new(name='UVMap')
_uv.uv.foreach_set('vector', [0.75, 0.625, 0.75, 0.75, 0.625, 0.75, 0.625, 0.625, 0.75, 0.875, 0.6875, 1.0, 0.625, 0.875, 0.6875, 0.0, 0.75, 0.125, 0.625, 0.125, 0.75, 0.25, 0.75, 0.375, 0.625, 0.375, 0.625, 0.25, 0.75, 0.5, 0.75, 0.625, 0.625, 0.625, 0.625, 0.5, 0.75, 0.75, 0.75, 0.875, 0.625, 0.875, 0.625, 0.75, 0.75, 0.125, 0.75, 0.25, 0.625, 0.25, 0.625, 0.125, 0.75, 0.375, 0.75, 0.5, 0.625, 0.5, 0.625, 0.375, 0.625, 0.25, 0.625, 0.375, 0.5, 0.375, 0.5, 0.25, 0.0, 0.0, 0.0, 0.0, 0.0, 0.0, 0.0, 0.0, 0.625, 0.75, 0.625, 0.875, 0.5, 0.875, 0.5, 0.75, 0.625, 0.125, 0.625, 0.25, 0.5, 0.25, 0.5, 0.125, 0.5, 0.375, 0.625, 0.375, 0.625, 0.625, 0.5, 0.625, 0.625, 0.625, 0.625, 0.75, 0.5, 0.75, 0.5, 0.625, 0.625, 0.875, 0.5625, 1.0, 0.5, 0.875, 0.5625, 0.0, 0.625, 0.125, 0.5, 0.125, 0.5, 0.125, 0.5, 0.25, 0.375, 0.25, 0.375, 0.125, 0.5, 0.375, 0.5, 0.5, 0.375, 0.5, 0.375, 0.375, 0.5, 0.625, 0.5, 0.75, 0.375, 0.75, 0.375, 0.625, 0.5, 0.875, 0.4375, 1.0, 0.375, 0.875, 0.4375, 0.0, 0.5, 0.125, 0.375, 0.125, 0.5, 0.25, 0.5, 0.375, 0.375, 0.375, 0.375, 0.25, 0.5, 0.5, 0.5, 0.625, 0.375, 0.625, 0.375, 0.5, 0.5, 0.75, 0.5, 0.875, 0.375, 0.875, 0.375, 0.75, 0.375, 0.375, 0.375, 0.5, 0.25, 0.5, 0.25, 0.375, 0.375, 0.625, 0.375, 0.75, 0.25, 0.75, 0.25, 0.625, 0.375, 0.875, 0.3125, 1.0, 0.25, 0.875, 0.3125, 0.0, 0.375, 0.125, 0.25, 0.125, 0.375, 0.25, 0.375, 0.375, 0.25, 0.375, 0.25, 0.25, 0.375, 0.5, 0.375, 0.625, 0.25, 0.625, 0.25, 0.5, 0.375, 0.75, 0.375, 0.875, 0.25, 0.875, 0.25, 0.75, 0.375, 0.125, 0.375, 0.25, 0.25, 0.25, 0.25, 0.125, 0.1875, 0.0, 0.25, 0.125, 0.125, 0.125, 0.25, 0.25, 0.25, 0.375, 0.125, 0.375, 0.125, 0.25, 0.25, 0.5, 0.25, 0.625, 0.125, 0.625, 0.125, 0.5, 0.25, 0.75, 0.25, 0.875, 0.125, 0.875, 0.125, 0.75, 0.25, 0.125, 0.25, 0.25, 0.125, 0.25, 0.125, 0.125, 0.25, 0.375, 0.25, 0.5, 0.125, 0.5, 0.125, 0.375, 0.25, 0.625, 0.25, 0.75, 0.125, 0.75, 0.125, 0.625, 0.25, 0.875, 0.1875, 1.0, 0.125, 0.875, 0.125, 0.5, 0.125, 0.625, 0.0, 0.625, 0.0, 0.5, 0.125, 0.75, 0.125, 0.875, 0.0, 0.875, 0.0, 0.75, 0.125, 0.125, 0.125, 0.25, 0.0, 0.25, 0.0, 0.125, 0.125, 0.375, 0.125, 0.5, 0.0, 0.5, 0.0, 0.375, 0.125, 0.625, 0.125, 0.75, 0.0, 0.75, 0.0, 0.625, 0.125, 0.875, 0.0625, 1.0, 0.0, 0.875, 0.0625, 0.0, 0.125, 0.125, 0.0, 0.125, 0.125, 0.25, 0.125, 0.375, 0.0, 0.375, 0.0, 0.25, 1.0, 0.125, 1.0, 0.25, 0.875, 0.25, 0.875, 0.125, 1.0, 0.375, 1.0, 0.5, 0.875, 0.5, 0.875, 0.375, 1.0, 0.625, 1.0, 0.75, 0.875, 0.75, 0.875, 0.625, 1.0, 0.875, 0.9375, 1.0, 0.875, 0.875, 0.9375, 0.0, 1.0, 0.125, 0.875, 0.125, 1.0, 0.25, 1.0, 0.375, 0.875, 0.375, 0.875, 0.25, 1.0, 0.5, 1.0, 0.625, 0.875, 0.625, 0.875, 0.5, 1.0, 0.75, 1.0, 0.875, 0.875, 0.875, 0.875, 0.75, 0.875, 0.625, 0.875, 0.75, 0.75, 0.75, 0.75, 0.625, 0.875, 0.875, 0.8125, 1.0, 0.75, 0.875, 0.8125, 0.0, 0.875, 0.125, 0.75, 0.125, 0.875, 0.25, 0.875, 0.375, 0.75, 0.375, 0.75, 0.25, 0.875, 0.5, 0.875, 0.625, 0.75, 0.625, 0.75, 0.5, 0.875, 0.75, 0.875, 0.875, 0.75, 0.875, 0.75, 0.75, 0.875, 0.125, 0.875, 0.25, 0.75, 0.25, 0.75, 0.125, 0.875, 0.375, 0.875, 0.5, 0.75, 0.5, 0.75, 0.375, 0.625, 0.625, 0.5, 0.625, 0.5, 0.625, 0.625, 0.625, 0.5, 0.375, 0.625, 0.375, 0.625, 0.375, 0.5, 0.375, 0.0, 0.0, 0.0, 0.0, 0.0, 0.0, 0.0, 0.0])
me_yellow_door_knob1_001.materials.append(mat_knob)
me_yellow_door_knob1_001.use_remesh_fix_poles = True
me_yellow_door_knob1_001.use_remesh_preserve_attributes = False
me_yellow_door_knob1_001.update()
me_cube_010 = bpy.data.meshes.new('Cube.010')
me_cube_010.from_pydata([(8.458, -0.875, 0.0), (8.458, 0.875, 0.0), (10.21, -0.875, 0.0), (10.21, 0.875, 0.0), (8.458, -0.625, 0.0), (8.708, 0.875, 0.0), (10.21, 0.625, 0.0), (9.958, -0.875, 0.0), (8.458, 0.625, 0.0), (9.958, 0.875, 0.0), (10.21, -0.625, 0.0), (8.708, -0.875, 0.0), (9.958, 0.625, 0.0), (8.708, 0.625, 0.0), (8.708, -0.625, 0.0), (9.958, -0.625, 0.0), (8.521, -0.6875, -2.0), (8.521, -0.8125, -2.0), (8.646, 0.8125, -2.0), (8.521, 0.8125, -2.0), (10.15, 0.6875, -2.0), (10.15, 0.8125, -2.0), (10.02, -0.8125, -2.0), (10.15, -0.8125, -2.0), (8.521, 0.6875, -2.0), (10.02, 0.8125, -2.0), (10.15, -0.6875, -2.0), (8.646, -0.8125, -2.0), (10.02, 0.6875, -2.0), (8.646, 0.6875, -2.0), (8.646, -0.6875, -2.0), (10.02, -0.6875, -2.0), (8.333, -1.0, 0.0), (8.333, -1.0, 0.5), (8.333, 1.0, 0.0), (8.333, 1.0, 0.5), (10.33, -1.0, 0.0), (10.33, -1.0, 0.5), (10.33, 1.0, 0.0), (10.33, 1.0, 0.5), (8.333, 0.0, 0.0), (9.333, 1.0, 0.0), (10.33, 0.0, 0.0), (9.333, -1.0, 0.0), (9.333, 0.0, 0.0), (8.333, -0.5, 0.0), (8.833, 1.0, 0.0), (10.33, 0.5, 0.0), (9.833, -1.0, 0.0), (8.333, 0.5, 0.0), (9.833, 1.0, 0.0), (10.33, -0.5, 0.0), (8.833, -1.0, 0.0), (9.333, -0.5, 0.0), (9.333, 0.5, 0.0), (8.833, 0.0, 0.0), (9.833, 0.0, 0.0), (9.833, 0.5, 0.0), (8.833, 0.5, 0.0), (8.833, -0.5, 0.0), (9.833, -0.5, 0.0), (8.333, 1.5, 0.5), (8.333, 1.5, 0.0), (8.833, 1.5, 0.0), (10.33, 1.5, 0.5), (10.33, 1.5, 0.0), (9.833, 1.5, 0.0), (9.333, 1.5, 0.0), (8.333, -1.5, 0.0), (8.333, -1.5, 0.5), (10.33, -1.5, 0.5), (10.33, -1.5, 0.0), (9.833, -1.5, 0.0), (8.833, -1.5, 0.0), (9.333, -1.5, 0.0)], [], [(2, 7, 22, 23), (15, 10, 26, 31), (8, 1, 19, 24), (13, 8, 24, 29), (31, 26, 23, 22), (25, 21, 20, 28), (19, 18, 29, 24), (16, 30, 27, 17), (9, 3, 21, 25), (14, 11, 27, 30), (12, 9, 25, 28), (10, 2, 23, 26), (1, 5, 18, 19), (11, 0, 17, 27), (4, 14, 30, 16), (6, 12, 28, 20), (7, 15, 31, 22), (3, 6, 20, 21), (0, 4, 16, 17), (5, 13, 29, 18), (32, 33, 35, 34, 49, 40, 45), (35, 39, 64, 61), (38, 39, 37, 36, 51, 42, 47), (32, 52, 73, 68), (39, 35, 33, 37), (59, 53, 43, 52), (58, 54, 44, 55), (57, 47, 42, 56), (54, 57, 56, 44), (41, 50, 57, 54), (49, 58, 55, 40), (46, 41, 54, 58), (40, 55, 59, 45), (55, 44, 53, 59), (53, 60, 48, 43), (44, 56, 60, 53), (56, 42, 51, 60), (62, 61, 64, 65, 66, 67, 63), (38, 50, 66, 65), (34, 35, 61, 62), (41, 46, 63, 67), (39, 38, 65, 64), (46, 34, 62, 63), (50, 41, 67, 66), (71, 70, 69, 68, 73, 74, 72), (43, 48, 72, 74), (33, 32, 68, 69), (48, 36, 71, 72), (52, 43, 74, 73), (37, 33, 69, 70), (36, 37, 70, 71)])
me_cube_010.polygons.foreach_set('material_index', [0, 0, 0, 0, 0, 0, 0, 0, 0, 0, 0, 0, 0, 0, 0, 0, 0, 0, 0, 0, 1, 1, 1, 1, 1, 1, 1, 1, 1, 1, 1, 1, 1, 1, 1, 1, 1, 1, 1, 1, 1, 1, 1, 1, 1, 1, 1, 1, 1, 1, 1])
_uv = me_cube_010.uv_layers.new(name='UVMap')
_uv.uv.foreach_set('vector', [0.375, 0.75, 0.375, 0.8125, 0.375, 0.8125, 0.375, 0.75, 0.3125, 0.6875, 0.375, 0.6875, 0.375, 0.6875, 0.3125, 0.6875, 0.375, 0.1875, 0.375, 0.25, 0.375, 0.25, 0.375, 0.1875, 0.1875, 0.5625, 0.125, 0.5625, 0.125, 0.5625, 0.1875, 0.5625, 0.3125, 0.6875, 0.375, 0.6875, 0.375, 0.75, 0.3125, 0.75, 0.3125, 0.5, 0.375, 0.5, 0.375, 0.5625, 0.3125, 0.5625, 0.125, 0.5, 0.1875, 0.5, 0.1875, 0.5625, 0.125, 0.5625, 0.125, 0.6875, 0.1875, 0.6875, 0.1875, 0.75, 0.125, 0.75, 0.375, 0.4375, 0.375, 0.5, 0.375, 0.5, 0.375, 0.4375, 0.1875, 0.6875, 0.1875, 0.75, 0.1875, 0.75, 0.1875, 0.6875, 0.3125, 0.5625, 0.3125, 0.5, 0.3125, 0.5, 0.3125, 0.5625, 0.375, 0.6875, 0.375, 0.75, 0.375, 0.75, 0.375, 0.6875, 0.375, 0.25, 0.375, 0.3125, 0.375, 0.3125, 0.375, 0.25, 0.375, 0.9375, 0.375, 1.0, 0.375, 1.0, 0.375, 0.9375, 0.125, 0.6875, 0.1875, 0.6875, 0.1875, 0.6875, 0.125, 0.6875, 0.375, 0.5625, 0.3125, 0.5625, 0.3125, 0.5625, 0.375, 0.5625, 0.3125, 0.75, 0.3125, 0.6875, 0.3125, 0.6875, 0.3125, 0.75, 0.375, 0.5, 0.375, 0.5625, 0.375, 0.5625, 0.375, 0.5, 0.375, 0.0, 0.375, 0.0625, 0.375, 0.0625, 0.375, 0.0, 0.1875, 0.5, 0.1875, 0.5625, 0.1875, 0.5625, 0.1875, 0.5, 0.375, 0.0, 0.625, 0.0, 0.625, 0.25, 0.375, 0.25, 0.375, 0.1875, 0.375, 0.125, 0.375, 0.0625, 0.875, 0.5, 0.625, 0.5, 0.625, 0.5, 0.875, 0.5, 0.375, 0.5, 0.625, 0.5, 0.625, 0.75, 0.375, 0.75, 0.375, 0.6875, 0.375, 0.625, 0.375, 0.5625, 0.375, 1.0, 0.375, 0.9375, 0.375, 0.9375, 0.375, 1.0, 0.625, 0.5, 0.875, 0.5, 0.875, 0.75, 0.625, 0.75, 0.1875, 0.6875, 0.25, 0.6875, 0.25, 0.75, 0.1875, 0.75, 0.1875, 0.5625, 0.25, 0.5625, 0.25, 0.625, 0.1875, 0.625, 0.3125, 0.5625, 0.375, 0.5625, 0.375, 0.625, 0.3125, 0.625, 0.25, 0.5625, 0.3125, 0.5625, 0.3125, 0.625, 0.25, 0.625, 0.25, 0.5, 0.3125, 0.5, 0.3125, 0.5625, 0.25, 0.5625, 0.125, 0.5625, 0.1875, 0.5625, 0.1875, 0.625, 0.125, 0.625, 0.1875, 0.5, 0.25, 0.5, 0.25, 0.5625, 0.1875, 0.5625, 0.125, 0.625, 0.1875, 0.625, 0.1875, 0.6875, 0.125, 0.6875, 0.1875, 0.625, 0.25, 0.625, 0.25, 0.6875, 0.1875, 0.6875, 0.25, 0.6875, 0.3125, 0.6875, 0.3125, 0.75, 0.25, 0.75, 0.25, 0.625, 0.3125, 0.625, 0.3125, 0.6875, 0.25, 0.6875, 0.3125, 0.625, 0.375, 0.625, 0.375, 0.6875, 0.3125, 0.6875, 0.375, 0.25, 0.625, 0.25, 0.625, 0.5, 0.375, 0.5, 0.375, 0.4375, 0.375, 0.375, 0.375, 0.3125, 0.375, 0.5, 0.375, 0.4375, 0.375, 0.4375, 0.375, 0.5, 0.375, 0.25, 0.625, 0.25, 0.625, 0.25, 0.375, 0.25, 0.25, 0.5, 0.1875, 0.5, 0.1875, 0.5, 0.25, 0.5, 0.625, 0.5, 0.375, 0.5, 0.375, 0.5, 0.625, 0.5, 0.375, 0.3125, 0.375, 0.25, 0.375, 0.25, 0.375, 0.3125, 0.3125, 0.5, 0.25, 0.5, 0.25, 0.5, 0.3125, 0.5, 0.375, 0.75, 0.625, 0.75, 0.625, 1.0, 0.375, 1.0, 0.375, 0.9375, 0.375, 0.875, 0.375, 0.8125, 0.25, 0.75, 0.3125, 0.75, 0.3125, 0.75, 0.25, 0.75, 0.625, 0.0, 0.375, 0.0, 0.375, 0.0, 0.625, 0.0, 0.375, 0.8125, 0.375, 0.75, 0.375, 0.75, 0.375, 0.8125, 0.1875, 0.75, 0.25, 0.75, 0.25, 0.75, 0.1875, 0.75, 0.625, 0.75, 0.875, 0.75, 0.875, 0.75, 0.625, 0.75, 0.375, 0.75, 0.625, 0.75, 0.625, 0.75, 0.375, 0.75])
me_cube_010.materials.append(mat_table_legs)
me_cube_010.materials.append(mat_table_top)
me_cube_010.use_remesh_fix_poles = True
me_cube_010.use_remesh_preserve_attributes = False
me_cube_010.update()
me_cube_012 = bpy.data.meshes.new('Cube.012')
me_cube_012.from_pydata([(-15.0, -10.0, 0.05), (-15.0, 10.0, 0.05), (15.0, -10.0, 0.05), (15.0, 10.0, 0.05), (-15.0, -10.0, -0.05), (-15.0, 10.0, -0.05), (15.0, -10.0, -0.05), (15.0, 10.0, -0.05)], [], [(0, 4, 6, 2), (3, 2, 6, 7), (7, 6, 4, 5), (5, 1, 3, 7), (1, 0, 2, 3), (5, 4, 0, 1)])
_uv = me_cube_012.uv_layers.new(name='UVMap')
_uv.uv.foreach_set('vector', [0.625, 0.5, 0.875, 0.5, 0.875, 0.75, 0.625, 0.75, 0.375, 0.75, 0.625, 0.75, 0.625, 1.0, 0.375, 1.0, 0.375, 0.0, 0.625, 0.0, 0.625, 0.25, 0.375, 0.25, 0.125, 0.5, 0.375, 0.5, 0.375, 0.75, 0.125, 0.75, 0.375, 0.5, 0.625, 0.5, 0.625, 0.75, 0.375, 0.75, 0.375, 0.25, 0.625, 0.25, 0.625, 0.5, 0.375, 0.5])
me_cube_012.materials.append(mat_wall_material)
me_cube_012.use_remesh_preserve_volume = False
me_cube_012.use_remesh_preserve_attributes = False
me_cube_012.use_mirror_vertex_groups = False
me_cube_012.update()
me_cube_013 = bpy.data.meshes.new('Cube.013')
me_cube_013.from_pydata([(-15.0, 10.0, 0.05), (-15.0, 20.0, 0.05), (2.0, 10.0, 0.05), (2.0, 20.0, 0.05), (-15.0, 10.0, -0.05), (-15.0, 20.0, -0.05), (2.0, 10.0, -0.05), (2.0, 20.0, -0.05)], [], [(0, 4, 6, 2), (3, 2, 6, 7), (7, 6, 4, 5), (5, 1, 3, 7), (1, 0, 2, 3), (5, 4, 0, 1)])
_uv = me_cube_013.uv_layers.new(name='UVMap')
_uv.uv.foreach_set('vector', [0.625, 0.5, 0.875, 0.5, 0.875, 0.75, 0.625, 0.75, 0.375, 0.75, 0.625, 0.75, 0.625, 1.0, 0.375, 1.0, 0.375, 0.0, 0.625, 0.0, 0.625, 0.25, 0.375, 0.25, 0.125, 0.5, 0.375, 0.5, 0.375, 0.75, 0.125, 0.75, 0.375, 0.5, 0.625, 0.5, 0.625, 0.75, 0.375, 0.75, 0.375, 0.25, 0.625, 0.25, 0.625, 0.5, 0.375, 0.5])
me_cube_013.materials.append(mat_wall_material)
me_cube_013.use_remesh_preserve_volume = False
me_cube_013.use_remesh_preserve_attributes = False
me_cube_013.use_mirror_vertex_groups = False
me_cube_013.update()

# ---- objects
ob_left_wall = bpy.data.objects.new('Left Wall', me_cube)
ob_camera = bpy.data.objects.new('Camera', cam_camera)
ob_right_wall = bpy.data.objects.new('Right Wall', me_cube_001)
ob_front_wall = bpy.data.objects.new('Front wall', me_cube_002)
ob_back_wall = bpy.data.objects.new('Back Wall', me_cube_003)
ob_yellow_door = bpy.data.objects.new('Yellow Door', me_yellow_door)
ob_main_floor = bpy.data.objects.new('Main Floor', me_cube_005)
ob_joe_s_room_front_wall = bpy.data.objects.new("Joe's Room Front Wall", me_cube_006)
ob_joe_s_room_right_wall = bpy.data.objects.new("Joe's Room Right Wall", me_cube_007)
ob_joe_s_floor = bpy.data.objects.new("Joe's Floor", me_cube_008)
ob_yellow_door_knob_1 = bpy.data.objects.new('Yellow Door Knob 1', me_yellow_door_knob1)
ob_yellow_door_knob_2 = bpy.data.objects.new('Yellow Door Knob 2', me_yellow_door_knob1_001)
ob_joe_s_table = bpy.data.objects.new("Joe's Table", me_cube_010)
ob_main_ceiling = bpy.data.objects.new('Main Ceiling', me_cube_012)
ob_joe_s_ceiling = bpy.data.objects.new("Joe's Ceiling", me_cube_013)

# ---- transforms, parenting, visibility, modifiers, constraints
ob_left_wall.location = (0.0, 0.0, 0.0)
ob_left_wall.lock_rotations_4d = False
ob_left_wall.empty_display_type = 'ARROWS'
ob_left_wall.lineart.crease_threshold = 0.0
ob_camera.location = (-7.641, -16.93, 4.958)
ob_camera.rotation_euler = (1.109, 0.0, 0.8149)
ob_camera.lock_rotations_4d = False
ob_camera.empty_display_type = 'ARROWS'
ob_camera.color = (0.0, 0.0, 0.0, 0.0)
ob_camera.display_type = 'WIRE'
ob_camera.lineart.crease_threshold = 0.0
ob_right_wall.location = (0.0, 0.0, 0.0)
ob_right_wall.lock_rotations_4d = False
ob_right_wall.empty_display_type = 'ARROWS'
ob_right_wall.lineart.crease_threshold = 0.0
ob_front_wall.location = (0.0, 0.0, 0.0)
ob_front_wall.lock_rotations_4d = False
ob_front_wall.empty_display_type = 'ARROWS'
ob_front_wall.lineart.crease_threshold = 0.0
ob_back_wall.location = (0.0, 0.0, 0.0)
ob_back_wall.lock_rotations_4d = False
ob_back_wall.empty_display_type = 'ARROWS'
ob_back_wall.lineart.crease_threshold = 0.0
ob_yellow_door.location = (-7.8, 10.0, 3.8)
ob_yellow_door.lock_rotations_4d = False
ob_yellow_door.empty_display_type = 'ARROWS'
ob_yellow_door.lineart.crease_threshold = 0.0
ob_main_floor.location = (0.0, 0.0, 0.0)
ob_main_floor.lock_rotations_4d = False
ob_main_floor.empty_display_type = 'ARROWS'
ob_main_floor.lineart.crease_threshold = 0.0
ob_joe_s_room_front_wall.location = (0.0, 0.0, 0.0)
ob_joe_s_room_front_wall.lock_rotations_4d = False
ob_joe_s_room_front_wall.empty_display_type = 'ARROWS'
ob_joe_s_room_front_wall.lineart.crease_threshold = 0.0
ob_joe_s_room_right_wall.location = (0.0, 0.0, 0.0)
ob_joe_s_room_right_wall.lock_rotations_4d = False
ob_joe_s_room_right_wall.empty_display_type = 'ARROWS'
ob_joe_s_room_right_wall.lineart.crease_threshold = 0.0
ob_joe_s_floor.location = (0.0, 0.0, 0.0)
ob_joe_s_floor.lock_rotations_4d = False
ob_joe_s_floor.empty_display_type = 'ARROWS'
ob_joe_s_floor.lineart.crease_threshold = 0.0
ob_yellow_door_knob_1.parent = ob_yellow_door
ob_yellow_door_knob_1.matrix_parent_inverse = Matrix(((1.0, -0.0, 0.0, 7.8), (-0.0, 1.0, -0.0, -10.0), (0.0, 0.0, 1.0, -3.8), (-0.0, 0.0, -0.0, 1.0)))
ob_yellow_door_knob_1.location = (-4.537, 9.897, 3.8)
ob_yellow_door_knob_2.parent = ob_yellow_door
ob_yellow_door_knob_2.matrix_parent_inverse = Matrix(((1.0, -0.0, 0.0, 7.8), (-0.0, 1.0, -0.0, -10.0), (0.0, 0.0, 1.0, -3.8), (-0.0, 0.0, -0.0, 1.0)))
ob_yellow_door_knob_2.location = (-4.737, 10.12, 3.8)
ob_yellow_door_knob_2.rotation_euler = (-0.0, 3.142, -0.0)
ob_joe_s_table.location = (-15.0, 15.0, 2.0)
ob_joe_s_table.scale = (1.5, 2.0, 1.0)
ob_main_ceiling.location = (0.0, 0.0, 20.0)
ob_main_ceiling.lock_rotations_4d = False
ob_main_ceiling.empty_display_type = 'ARROWS'
ob_main_ceiling.lineart.crease_threshold = 0.0
ob_joe_s_ceiling.location = (0.0, 0.0, 20.0)
ob_joe_s_ceiling.lock_rotations_4d = False
ob_joe_s_ceiling.empty_display_type = 'ARROWS'
ob_joe_s_ceiling.lineart.crease_threshold = 0.0

# ---- collection membership
col_collection.objects.link(ob_left_wall)
col_collection.objects.link(ob_camera)
col_collection.objects.link(ob_right_wall)
col_collection.objects.link(ob_front_wall)
col_collection.objects.link(ob_back_wall)
col_collection.objects.link(ob_yellow_door)
col_collection.objects.link(ob_main_floor)
col_collection.objects.link(ob_joe_s_room_front_wall)
col_collection.objects.link(ob_joe_s_room_right_wall)
col_collection.objects.link(ob_joe_s_floor)
col_collection.objects.link(ob_yellow_door_knob_1)
col_collection.objects.link(ob_yellow_door_knob_2)
col_collection.objects.link(ob_joe_s_table)
col_collection.objects.link(ob_main_ceiling)
col_collection.objects.link(ob_joe_s_ceiling)

# ---- scene / render settings (as saved in the file)
scene.camera = ob_camera
scene.frame_start = 1; scene.frame_end = 250; scene.frame_set(0)
scene.render.engine = 'BLENDER_EEVEE_NEXT'
scene.cycles.sampling_pattern = 'TABULATED_SOBOL'
scene.cycles.use_light_tree = False
scene.view_settings.view_transform = 'Filmic'
bpy.context.view_layer.update()

# ---- added for rendering (the .blend has no usable light): sun
light_auto_sun = bpy.data.lights.new('AutoSun', 'SUN')
light_auto_sun.energy = 3.0
light_auto_sun.angle = 0.0523599
ob_auto_sun = bpy.data.objects.new('AutoSun', light_auto_sun)
scene.collection.objects.link(ob_auto_sun)
ob_auto_sun.rotation_euler = (0.872665, 0.174533, 0.523599)
bpy.context.view_layer.update()
